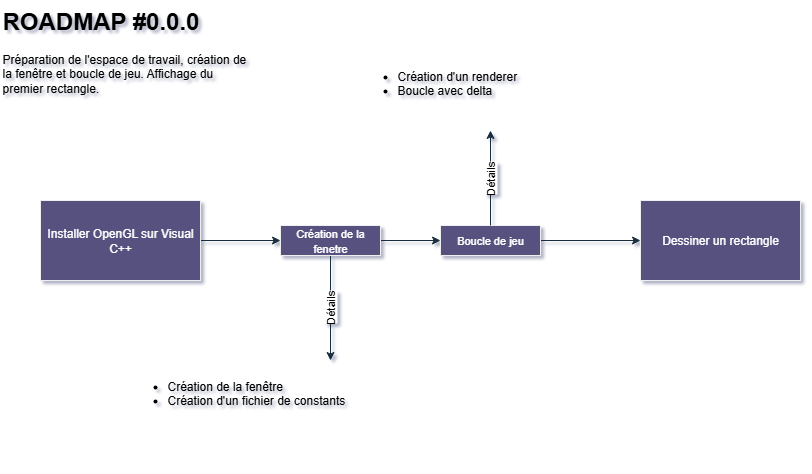

The diagram above was exported from draw.io. Its source (the exported page's mxGraphModel, read from the mxfile embedded in the PNG):
<mxGraphModel dx="1906" dy="971" grid="1" gridSize="10" guides="1" tooltips="1" connect="1" arrows="1" fold="1" page="1" pageScale="1" pageWidth="827" pageHeight="1169" math="0" shadow="1">
  <root>
    <mxCell id="0" />
    <mxCell id="1" parent="0" />
    <mxCell id="VTAGBW7oktCiE1o1bfaW-8" value="" style="edgeStyle=orthogonalEdgeStyle;rounded=0;orthogonalLoop=1;jettySize=auto;html=1;labelBackgroundColor=none;strokeColor=#182E3E;fontColor=default;" parent="1" source="VTAGBW7oktCiE1o1bfaW-2" target="VTAGBW7oktCiE1o1bfaW-6" edge="1">
      <mxGeometry relative="1" as="geometry" />
    </mxCell>
    <mxCell id="VTAGBW7oktCiE1o1bfaW-2" value="Installer OpenGL sur Visual C++" style="rounded=0;whiteSpace=wrap;html=1;labelBackgroundColor=none;fillColor=#56517E;strokeColor=#EEEEEE;fontColor=#FFFFFF;" parent="1" vertex="1">
      <mxGeometry x="40" y="200" width="160" height="80" as="geometry" />
    </mxCell>
    <mxCell id="VTAGBW7oktCiE1o1bfaW-3" value="Dessiner un rectangle" style="rounded=0;whiteSpace=wrap;html=1;labelBackgroundColor=none;fillColor=#56517E;strokeColor=#EEEEEE;fontColor=#FFFFFF;" parent="1" vertex="1">
      <mxGeometry x="640" y="200" width="160" height="80" as="geometry" />
    </mxCell>
    <mxCell id="VTAGBW7oktCiE1o1bfaW-9" value="" style="edgeStyle=orthogonalEdgeStyle;rounded=0;orthogonalLoop=1;jettySize=auto;html=1;entryX=0;entryY=0.5;entryDx=0;entryDy=0;labelBackgroundColor=none;strokeColor=#182E3E;fontColor=default;" parent="1" source="VTAGBW7oktCiE1o1bfaW-6" target="VTAGBW7oktCiE1o1bfaW-11" edge="1">
      <mxGeometry relative="1" as="geometry">
        <mxPoint x="426" y="240" as="targetPoint" />
      </mxGeometry>
    </mxCell>
    <mxCell id="VTAGBW7oktCiE1o1bfaW-14" value="Détails" style="edgeStyle=orthogonalEdgeStyle;rounded=0;orthogonalLoop=1;jettySize=auto;html=1;strokeColor=#182E3E;horizontal=0;" parent="1" source="VTAGBW7oktCiE1o1bfaW-6" target="VTAGBW7oktCiE1o1bfaW-12" edge="1">
      <mxGeometry x="-0.0045" relative="1" as="geometry">
        <mxPoint as="offset" />
      </mxGeometry>
    </mxCell>
    <mxCell id="VTAGBW7oktCiE1o1bfaW-6" value="&lt;div&gt;&lt;span style=&quot;background-color: transparent; line-height: 100%;&quot;&gt;&lt;font style=&quot;font-size: 11px;&quot;&gt;Création de la fenetre&lt;/font&gt;&lt;/span&gt;&lt;/div&gt;" style="rounded=0;whiteSpace=wrap;html=1;align=center;labelBackgroundColor=none;fillColor=#56517E;strokeColor=#EEEEEE;fontColor=#FFFFFF;" parent="1" vertex="1">
      <mxGeometry x="280" y="225" width="100" height="30" as="geometry" />
    </mxCell>
    <mxCell id="VTAGBW7oktCiE1o1bfaW-10" value="" style="edgeStyle=orthogonalEdgeStyle;rounded=0;orthogonalLoop=1;jettySize=auto;html=1;exitX=1;exitY=0.5;exitDx=0;exitDy=0;labelBackgroundColor=none;strokeColor=#182E3E;fontColor=default;" parent="1" source="VTAGBW7oktCiE1o1bfaW-11" target="VTAGBW7oktCiE1o1bfaW-3" edge="1">
      <mxGeometry relative="1" as="geometry">
        <mxPoint x="621" y="240" as="sourcePoint" />
      </mxGeometry>
    </mxCell>
    <mxCell id="VTAGBW7oktCiE1o1bfaW-11" value="&lt;span style=&quot;font-size: 11px;&quot;&gt;Boucle de jeu&lt;/span&gt;" style="rounded=0;whiteSpace=wrap;html=1;align=center;labelBackgroundColor=none;fillColor=#56517E;strokeColor=#EEEEEE;fontColor=#FFFFFF;" parent="1" vertex="1">
      <mxGeometry x="440" y="225" width="100" height="30" as="geometry" />
    </mxCell>
    <mxCell id="VTAGBW7oktCiE1o1bfaW-12" value="&lt;ul&gt;&lt;li&gt;Création de la fenêtre&lt;/li&gt;&lt;li&gt;&lt;span style=&quot;background-color: transparent; color: light-dark(rgb(0, 0, 0), rgb(237, 237, 237));&quot;&gt;Création d'un fichier de constants&lt;/span&gt;&lt;/li&gt;&lt;/ul&gt;" style="text;html=1;whiteSpace=wrap;overflow=hidden;rounded=0;labelBackgroundColor=none;fontColor=#000000;" parent="1" vertex="1">
      <mxGeometry x="125" y="360" width="410" height="100" as="geometry" />
    </mxCell>
    <mxCell id="VTAGBW7oktCiE1o1bfaW-13" value="&lt;ul&gt;&lt;li&gt;Création d'un renderer&lt;/li&gt;&lt;li&gt;&lt;span style=&quot;background-color: transparent; color: light-dark(rgb(0, 0, 0), rgb(18, 18, 18));&quot;&gt;Boucle avec delta&lt;/span&gt;&lt;/li&gt;&lt;/ul&gt;" style="text;html=1;whiteSpace=wrap;overflow=hidden;rounded=0;labelBackgroundColor=none;fontColor=light-dark(#000000, #121212);align=left;" parent="1" vertex="1">
      <mxGeometry x="355" y="50" width="270" height="80" as="geometry" />
    </mxCell>
    <mxCell id="TEw1goyt549AWfLuOX3B-2" value="Détails" style="edgeStyle=orthogonalEdgeStyle;rounded=0;orthogonalLoop=1;jettySize=auto;html=1;strokeColor=#182E3E;horizontal=0;exitX=0.5;exitY=0;exitDx=0;exitDy=0;" parent="1" source="VTAGBW7oktCiE1o1bfaW-11" target="VTAGBW7oktCiE1o1bfaW-13" edge="1">
      <mxGeometry x="-0.0045" relative="1" as="geometry">
        <mxPoint x="470" y="310" as="sourcePoint" />
        <mxPoint x="470" y="425" as="targetPoint" />
        <mxPoint as="offset" />
      </mxGeometry>
    </mxCell>
    <mxCell id="f1N4txHxhNjSWh-nuGlE-3" value="&lt;h1 style=&quot;margin-top: 0px;&quot;&gt;ROADMAP #0.0.0&lt;/h1&gt;&lt;p&gt;Préparation de l'espace de travail, création de la fenêtre et boucle de jeu. Affichage du premier rectangle.&amp;nbsp;&lt;/p&gt;" style="text;html=1;whiteSpace=wrap;overflow=hidden;rounded=0;" parent="1" vertex="1">
      <mxGeometry width="250" height="120" as="geometry" />
    </mxCell>
  </root>
</mxGraphModel>